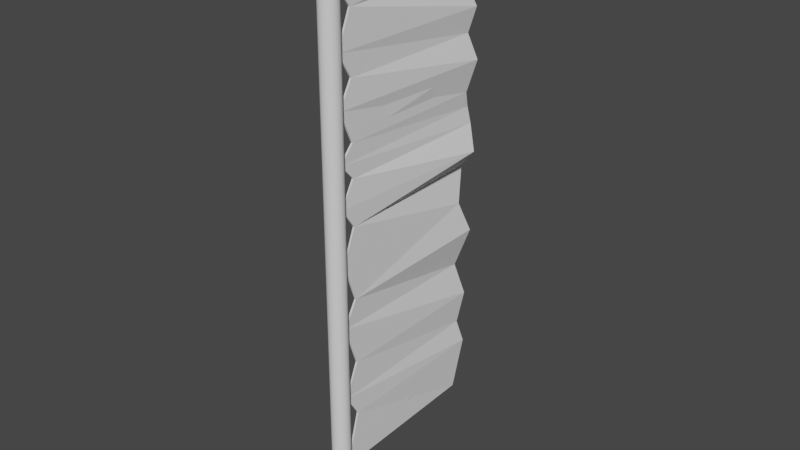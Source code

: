 # Source: Windmill.blend  (saved by Blender 2.80.75; exported with 4.5.12 LTS)
import bpy
from mathutils import Matrix  # noqa: F401  (used for matrix-valued properties, if any)

bpy.ops.wm.read_factory_settings(use_empty=True)
scene = bpy.context.scene
scene.name = 'Scene'

# ---- collections
col_collection = bpy.data.collections.new('Collection'); scene.collection.children.link(col_collection)

# ---- world
world_world = bpy.data.worlds.new('World'); scene.world = world_world
world_world.use_nodes = True; world_world.node_tree.nodes.clear()
_N = world_world.node_tree.nodes; _L = world_world.node_tree.links
n0 = _N.new('ShaderNodeOutputWorld'); n0.name = 'World Output'; n0.location = (300, 300)
n1 = _N.new('ShaderNodeBackground'); n1.name = 'Background'; n1.location = (10, 300)
n1.inputs[0].default_value = (0.05088, 0.05088, 0.05088, 1.0)
_L.new(n1.outputs[0], n0.inputs[0])
n0.is_active_output = True
world_world.color = (0.05088, 0.05088, 0.05088)
world_world.use_sun_shadow = False
world_world.sun_shadow_jitter_overblur = 0.0

# ---- meshes
me_cylinder = bpy.data.meshes.new('Cylinder')
me_cylinder.from_pydata([(0.0, 1.0, -1.0), (0.0, 1.0, 1.0), (0.1951, 0.9808, -1.0), (0.1951, 0.9808, 1.0), (0.3827, 0.9239, -1.0), (0.3827, 0.9239, 1.0), (0.5556, 0.8315, -1.0), (0.5556, 0.8315, 1.0), (0.7071, 0.7071, -1.0), (0.7071, 0.7071, 1.0), (0.8315, 0.5556, -1.0), (0.8315, 0.5556, 1.0), (0.9239, 0.3827, -1.0), (0.9239, 0.3827, 1.0), (0.9808, 0.1951, -1.0), (0.9808, 0.1951, 1.0), (1.0, 7.55e-08, -1.0), (1.0, 7.55e-08, 1.0), (0.9808, -0.1951, -1.0), (0.9808, -0.1951, 1.0), (0.9239, -0.3827, -1.0), (0.9239, -0.3827, 1.0), (0.8315, -0.5556, -1.0), (0.8315, -0.5556, 1.0), (0.7071, -0.7071, -1.0), (0.7071, -0.7071, 1.0), (0.5556, -0.8315, -1.0), (0.5556, -0.8315, 1.0), (0.3827, -0.9239, -1.0), (0.3827, -0.9239, 1.0), (0.1951, -0.9808, -1.0), (0.1951, -0.9808, 1.0), (-3.258e-07, -1.0, -1.0), (-3.258e-07, -1.0, 1.0), (-0.1951, -0.9808, -1.0), (-0.1951, -0.9808, 1.0), (-0.3827, -0.9239, -1.0), (-0.3827, -0.9239, 1.0), (-0.5556, -0.8315, -1.0), (-0.5556, -0.8315, 1.0), (-0.7071, -0.7071, -1.0), (-0.7071, -0.7071, 1.0), (-0.8315, -0.5556, -1.0), (-0.8315, -0.5556, 1.0), (-0.9239, -0.3827, -1.0), (-0.9239, -0.3827, 1.0), (-0.9808, -0.1951, -1.0), (-0.9808, -0.1951, 1.0), (-1.0, 9.656e-07, -1.0), (-1.0, 9.656e-07, 1.0), (-0.9808, 0.1951, -1.0), (-0.9808, 0.1951, 1.0), (-0.9239, 0.3827, -1.0), (-0.9239, 0.3827, 1.0), (-0.8315, 0.5556, -1.0), (-0.8315, 0.5556, 1.0), (-0.7071, 0.7071, -1.0), (-0.7071, 0.7071, 1.0), (-0.5556, 0.8315, -1.0), (-0.5556, 0.8315, 1.0), (-0.3827, 0.9239, -1.0), (-0.3827, 0.9239, 1.0), (-0.1951, 0.9808, -1.0), (-0.1951, 0.9808, 1.0), (-1.885, -3.205, 0.991), (-1.885, -3.205, 1.001), (-1.885, 21.92, 0.991), (-1.885, 21.92, 1.001), (1.885, -3.205, 0.991), (1.885, -3.205, 1.001), (1.885, 21.92, 0.991), (1.885, 21.92, 1.001)], [], [(0, 1, 3, 2), (2, 3, 5, 4), (4, 5, 7, 6), (6, 7, 9, 8), (8, 9, 11, 10), (10, 11, 13, 12), (12, 13, 15, 14), (14, 15, 17, 16), (16, 17, 19, 18), (18, 19, 21, 20), (20, 21, 23, 22), (22, 23, 25, 24), (24, 25, 27, 26), (26, 27, 29, 28), (28, 29, 31, 30), (30, 31, 33, 32), (32, 33, 35, 34), (34, 35, 37, 36), (36, 37, 39, 38), (38, 39, 41, 40), (40, 41, 43, 42), (42, 43, 45, 44), (44, 45, 47, 46), (46, 47, 49, 48), (48, 49, 51, 50), (50, 51, 53, 52), (52, 53, 55, 54), (54, 55, 57, 56), (56, 57, 59, 58), (58, 59, 61, 60), (3, 1, 63, 61, 59, 57, 55, 53, 51, 49, 47, 45, 43, 41, 39, 37, 35, 33, 31, 29, 27, 25, 23, 21, 19, 17, 15, 13, 11, 9, 7, 5), (60, 61, 63, 62), (62, 63, 1, 0), (0, 2, 4, 6, 8, 10, 12, 14, 16, 18, 20, 22, 24, 26, 28, 30, 32, 34, 36, 38, 40, 42, 44, 46, 48, 50, 52, 54, 56, 58, 60, 62), (64, 65, 67, 66), (66, 67, 71, 70), (70, 71, 69, 68), (68, 69, 65, 64), (66, 70, 68, 64), (71, 67, 65, 69)])
_uv = me_cylinder.uv_layers.new(name='UVMap')
_uv.uv.foreach_set('vector', [1.0, 0.5, 1.0, 1.0, 0.9688, 1.0, 0.9688, 0.5, 0.9688, 0.5, 0.9688, 1.0, 0.9375, 1.0, 0.9375, 0.5, 0.9375, 0.5, 0.9375, 1.0, 0.9062, 1.0, 0.9062, 0.5, 0.9062, 0.5, 0.9062, 1.0, 0.875, 1.0, 0.875, 0.5, 0.875, 0.5, 0.875, 1.0, 0.8438, 1.0, 0.8438, 0.5, 0.8438, 0.5, 0.8438, 1.0, 0.8125, 1.0, 0.8125, 0.5, 0.8125, 0.5, 0.8125, 1.0, 0.7812, 1.0, 0.7812, 0.5, 0.7812, 0.5, 0.7812, 1.0, 0.75, 1.0, 0.75, 0.5, 0.75, 0.5, 0.75, 1.0, 0.7188, 1.0, 0.7188, 0.5, 0.7188, 0.5, 0.7188, 1.0, 0.6875, 1.0, 0.6875, 0.5, 0.6875, 0.5, 0.6875, 1.0, 0.6562, 1.0, 0.6562, 0.5, 0.6562, 0.5, 0.6562, 1.0, 0.625, 1.0, 0.625, 0.5, 0.625, 0.5, 0.625, 1.0, 0.5938, 1.0, 0.5938, 0.5, 0.5938, 0.5, 0.5938, 1.0, 0.5625, 1.0, 0.5625, 0.5, 0.5625, 0.5, 0.5625, 1.0, 0.5312, 1.0, 0.5312, 0.5, 0.5312, 0.5, 0.5312, 1.0, 0.5, 1.0, 0.5, 0.5, 0.5, 0.5, 0.5, 1.0, 0.4688, 1.0, 0.4688, 0.5, 0.4688, 0.5, 0.4688, 1.0, 0.4375, 1.0, 0.4375, 0.5, 0.4375, 0.5, 0.4375, 1.0, 0.4062, 1.0, 0.4062, 0.5, 0.4062, 0.5, 0.4062, 1.0, 0.375, 1.0, 0.375, 0.5, 0.375, 0.5, 0.375, 1.0, 0.3438, 1.0, 0.3438, 0.5, 0.3438, 0.5, 0.3438, 1.0, 0.3125, 1.0, 0.3125, 0.5, 0.3125, 0.5, 0.3125, 1.0, 0.2812, 1.0, 0.2812, 0.5, 0.2812, 0.5, 0.2812, 1.0, 0.25, 1.0, 0.25, 0.5, 0.25, 0.5, 0.25, 1.0, 0.2188, 1.0, 0.2188, 0.5, 0.2188, 0.5, 0.2188, 1.0, 0.1875, 1.0, 0.1875, 0.5, 0.1875, 0.5, 0.1875, 1.0, 0.1562, 1.0, 0.1562, 0.5, 0.1562, 0.5, 0.1562, 1.0, 0.125, 1.0, 0.125, 0.5, 0.125, 0.5, 0.125, 1.0, 0.09375, 1.0, 0.09375, 0.5, 0.09375, 0.5, 0.09375, 1.0, 0.0625, 1.0, 0.0625, 0.5, 0.2968, 0.4854, 0.25, 0.49, 0.2032, 0.4854, 0.1582, 0.4717, 0.1167, 0.4496, 0.08029, 0.4197, 0.05045, 0.3833, 0.02827, 0.3418, 0.01461, 0.2968, 0.01, 0.25, 0.01461, 0.2032, 0.02827, 0.1582, 0.05045, 0.1167, 0.08029, 0.08029, 0.1167, 0.05045, 0.1582, 0.02827, 0.2032, 0.01461, 0.25, 0.01, 0.2968, 0.01461, 0.3418, 0.02827, 0.3833, 0.05045, 0.4197, 0.08029, 0.4496, 0.1167, 0.4717, 0.1582, 0.4854, 0.2032, 0.49, 0.25, 0.4854, 0.2968, 0.4717, 0.3418, 0.4496, 0.3833, 0.4197, 0.4197, 0.3833, 0.4496, 0.3418, 0.4717, 0.0625, 0.5, 0.0625, 1.0, 0.03125, 1.0, 0.03125, 0.5, 0.03125, 0.5, 0.03125, 1.0, 0.0, 1.0, 0.0, 0.5, 0.75, 0.49, 0.7968, 0.4854, 0.8418, 0.4717, 0.8833, 0.4496, 0.9197, 0.4197, 0.9496, 0.3833, 0.9717, 0.3418, 0.9854, 0.2968, 0.99, 0.25, 0.9854, 0.2032, 0.9717, 0.1582, 0.9496, 0.1167, 0.9197, 0.08029, 0.8833, 0.05045, 0.8418, 0.02827, 0.7968, 0.01461, 0.75, 0.01, 0.7032, 0.01461, 0.6582, 0.02827, 0.6167, 0.05045, 0.5803, 0.08029, 0.5504, 0.1167, 0.5283, 0.1582, 0.5146, 0.2032, 0.51, 0.25, 0.5146, 0.2968, 0.5283, 0.3418, 0.5504, 0.3833, 0.5803, 0.4197, 0.6167, 0.4496, 0.6582, 0.4717, 0.7032, 0.4854, 0.375, 0.0, 0.625, 0.0, 0.625, 0.25, 0.375, 0.25, 0.375, 0.25, 0.625, 0.25, 0.625, 0.5, 0.375, 0.5, 0.375, 0.5, 0.625, 0.5, 0.625, 0.75, 0.375, 0.75, 0.375, 0.75, 0.625, 0.75, 0.625, 1.0, 0.375, 1.0, 0.125, 0.5, 0.375, 0.5, 0.375, 0.75, 0.125, 0.75, 0.625, 0.5, 0.875, 0.5, 0.875, 0.75, 0.625, 0.75])
me_cylinder.use_remesh_preserve_volume = False
me_cylinder.use_remesh_preserve_attributes = False
me_cylinder.use_mirror_vertex_groups = False
me_cylinder.update()
me_cube_002 = bpy.data.meshes.new('Cube.002')
me_cube_002.from_pydata([(-1.0, -1.186, -1.0), (-1.0, -1.191, 1.0), (-4.957, 0.8335, -1.0), (-1.0, 1.0, 1.0), (1.0, -1.186, -1.0), (1.0, -1.191, 1.0), (-3.414, 0.876, -1.0), (1.0, 1.0, 1.0), (-1.0, -1.0, 0.9162), (-5.093, 0.8966, 0.9162), (-0.7119, 0.9422, 0.9162), (1.0, -1.0, 0.9162), (-1.0, 1.0, 0.8542), (1.0, 1.0, 0.8542), (1.0, -1.176, 0.8542), (-1.0, -1.176, 0.8542), (-7.162, 0.8384, 0.7717), (-5.987, 0.8684, 0.7717), (1.0, -1.0, 0.7717), (-1.0, -1.0, 0.7717), (2.173, 1.0, 0.6334), (5.972, 1.0, 0.6334), (1.0, -1.182, 0.6334), (-1.0, -1.179, 0.6334), (-4.245, 0.9373, 0.5373), (1.0, 0.9267, 0.5373), (1.0, -1.0, 0.5373), (-1.0, -1.0, 0.5373), (6.144, 1.0, 0.4365), (8.861, 1.0, 0.4365), (1.0, -1.177, 0.4365), (-1.0, -1.175, 0.4365), (-1.0, 0.9003, 0.3107), (1.0, 0.9254, 0.3107), (1.0, -1.0, 0.3107), (-1.0, -1.0, 0.3107), (-5.142, 1.0, 0.2453), (-1.757, 1.0, 0.2453), (1.0, -1.179, 0.2453), (-1.0, -1.182, 0.2453), (-2.387, 1.037, 0.1801), (1.0, 1.024, 0.1801), (1.0, -1.0, 0.1801), (-1.0, -1.0, 0.1801), (8.956, 0.9103, 0.08223), (12.2, 0.9364, 0.08223), (1.0, -1.185, 0.08223), (-1.0, -1.173, 0.08223), (-13.12, 1.0, -0.001934), (-7.536, 1.0, -0.001934), (1.0, -1.0, -0.001934), (-1.0, -1.0, -0.001934), (-1.0, 0.8186, -0.1353), (1.0, 0.8368, -0.1353), (1.0, -1.17, -0.1353), (-1.0, -1.163, -0.1353), (2.72, 1.0, -0.2728), (6.19, 1.0, -0.2648), (1.0, -1.0, -0.2914), (-1.0, -1.0, -0.2914), (-11.42, 0.8683, -0.4253), (-7.205, 0.9098, -0.4253), (1.0, -1.177, -0.3907), (-1.0, -1.176, -0.3907), (-1.0, 1.0, -0.5582), (1.0, 1.0, -0.5582), (1.0, -1.0, -0.5582), (-1.0, -1.0, -0.5582), (-7.656, 0.9254, -0.6907), (-3.42, 0.9264, -0.6907), (1.0, -1.185, -0.6907), (-1.0, -1.175, -0.6907), (-1.0, 1.0, -0.7865), (1.0, 1.0, -0.7865), (1.0, -1.0, -0.7865), (-1.0, -1.0, -0.7865)], [], [(8, 1, 3, 9), (9, 3, 7, 10), (10, 7, 5, 11), (11, 5, 1, 8), (2, 6, 4, 0), (7, 3, 1, 5), (14, 11, 8, 15), (13, 10, 11, 14), (12, 9, 10, 13), (15, 8, 9, 12), (19, 15, 12, 16), (16, 12, 13, 17), (17, 13, 14, 18), (18, 14, 15, 19), (22, 18, 19, 23), (21, 17, 18, 22), (20, 16, 17, 21), (23, 19, 16, 20), (27, 23, 20, 24), (24, 20, 21, 25), (25, 21, 22, 26), (26, 22, 23, 27), (30, 26, 27, 31), (29, 25, 26, 30), (28, 24, 25, 29), (31, 27, 24, 28), (35, 31, 28, 32), (32, 28, 29, 33), (33, 29, 30, 34), (34, 30, 31, 35), (38, 34, 35, 39), (37, 33, 34, 38), (36, 32, 33, 37), (39, 35, 32, 36), (43, 39, 36, 40), (40, 36, 37, 41), (41, 37, 38, 42), (42, 38, 39, 43), (46, 42, 43, 47), (45, 41, 42, 46), (44, 40, 41, 45), (47, 43, 40, 44), (51, 47, 44, 48), (48, 44, 45, 49), (49, 45, 46, 50), (50, 46, 47, 51), (54, 50, 51, 55), (53, 49, 50, 54), (52, 48, 49, 53), (55, 51, 48, 52), (59, 55, 52, 56), (56, 52, 53, 57), (57, 53, 54, 58), (58, 54, 55, 59), (62, 58, 59, 63), (61, 57, 58, 62), (60, 56, 57, 61), (63, 59, 56, 60), (67, 63, 60, 64), (64, 60, 61, 65), (65, 61, 62, 66), (66, 62, 63, 67), (70, 66, 67, 71), (69, 65, 66, 70), (68, 64, 65, 69), (71, 67, 64, 68), (75, 71, 68, 72), (72, 68, 69, 73), (73, 69, 70, 74), (74, 70, 71, 75), (4, 74, 75, 0), (6, 73, 74, 4), (2, 72, 73, 6), (0, 75, 72, 2)])
_uv = me_cube_002.uv_layers.new(name='UVMap')
_uv.uv.foreach_set('vector', [0.6145, 0.0, 0.625, 0.0, 0.625, 0.25, 0.6145, 0.25, 0.6145, 0.25, 0.625, 0.25, 0.625, 0.5, 0.6145, 0.5, 0.6145, 0.5, 0.625, 0.5, 0.625, 0.75, 0.6145, 0.75, 0.6145, 0.75, 0.625, 0.75, 0.625, 1.0, 0.6145, 1.0, 0.125, 0.5, 0.375, 0.5, 0.375, 0.75, 0.125, 0.75, 0.625, 0.5, 0.875, 0.5, 0.875, 0.75, 0.625, 0.75, 0.6068, 0.75, 0.6145, 0.75, 0.6145, 1.0, 0.6068, 1.0, 0.6068, 0.5, 0.6145, 0.5, 0.6145, 0.75, 0.6068, 0.75, 0.6068, 0.25, 0.6145, 0.25, 0.6145, 0.5, 0.6068, 0.5, 0.6068, 0.0, 0.6145, 0.0, 0.6145, 0.25, 0.6068, 0.25, 0.5965, 0.0, 0.6068, 0.0, 0.6068, 0.25, 0.5965, 0.25, 0.5965, 0.25, 0.6068, 0.25, 0.6068, 0.5, 0.5965, 0.5, 0.5965, 0.5, 0.6068, 0.5, 0.6068, 0.75, 0.5965, 0.75, 0.5965, 0.75, 0.6068, 0.75, 0.6068, 1.0, 0.5965, 1.0, 0.5792, 0.75, 0.5965, 0.75, 0.5965, 1.0, 0.5792, 1.0, 0.5792, 0.5, 0.5965, 0.5, 0.5965, 0.75, 0.5792, 0.75, 0.5792, 0.25, 0.5965, 0.25, 0.5965, 0.5, 0.5792, 0.5, 0.5792, 0.0, 0.5965, 0.0, 0.5965, 0.25, 0.5792, 0.25, 0.5672, 0.0, 0.5792, 0.0, 0.5792, 0.25, 0.5672, 0.25, 0.5672, 0.25, 0.5792, 0.25, 0.5792, 0.5, 0.5672, 0.5, 0.5672, 0.5, 0.5792, 0.5, 0.5792, 0.75, 0.5672, 0.75, 0.5672, 0.75, 0.5792, 0.75, 0.5792, 1.0, 0.5672, 1.0, 0.5546, 0.75, 0.5672, 0.75, 0.5672, 1.0, 0.5546, 1.0, 0.5546, 0.5, 0.5672, 0.5, 0.5672, 0.75, 0.5546, 0.75, 0.5546, 0.25, 0.5672, 0.25, 0.5672, 0.5, 0.5546, 0.5, 0.5546, 0.0, 0.5672, 0.0, 0.5672, 0.25, 0.5546, 0.25, 0.5388, 0.0, 0.5546, 0.0, 0.5546, 0.25, 0.5388, 0.25, 0.5388, 0.25, 0.5546, 0.25, 0.5546, 0.5, 0.5388, 0.5, 0.5388, 0.5, 0.5546, 0.5, 0.5546, 0.75, 0.5388, 0.75, 0.5388, 0.75, 0.5546, 0.75, 0.5546, 1.0, 0.5388, 1.0, 0.5307, 0.75, 0.5388, 0.75, 0.5388, 1.0, 0.5307, 1.0, 0.5307, 0.5, 0.5388, 0.5, 0.5388, 0.75, 0.5307, 0.75, 0.5307, 0.25, 0.5388, 0.25, 0.5388, 0.5, 0.5307, 0.5, 0.5307, 0.0, 0.5388, 0.0, 0.5388, 0.25, 0.5307, 0.25, 0.5225, 0.0, 0.5307, 0.0, 0.5307, 0.25, 0.5225, 0.25, 0.5225, 0.25, 0.5307, 0.25, 0.5307, 0.5, 0.5225, 0.5, 0.5225, 0.5, 0.5307, 0.5, 0.5307, 0.75, 0.5225, 0.75, 0.5225, 0.75, 0.5307, 0.75, 0.5307, 1.0, 0.5225, 1.0, 0.5103, 0.75, 0.5225, 0.75, 0.5225, 1.0, 0.5103, 1.0, 0.5103, 0.5, 0.5225, 0.5, 0.5225, 0.75, 0.5103, 0.75, 0.5103, 0.25, 0.5225, 0.25, 0.5225, 0.5, 0.5103, 0.5, 0.5103, 0.0, 0.5225, 0.0, 0.5225, 0.25, 0.5103, 0.25, 0.4998, 0.0, 0.5103, 0.0, 0.5103, 0.25, 0.4998, 0.25, 0.4998, 0.25, 0.5103, 0.25, 0.5103, 0.5, 0.4998, 0.5, 0.4998, 0.5, 0.5103, 0.5, 0.5103, 0.75, 0.4998, 0.75, 0.4998, 0.75, 0.5103, 0.75, 0.5103, 1.0, 0.4998, 1.0, 0.4831, 0.75, 0.4998, 0.75, 0.4998, 1.0, 0.4831, 1.0, 0.4831, 0.5, 0.4998, 0.5, 0.4998, 0.75, 0.4831, 0.75, 0.4831, 0.25, 0.4998, 0.25, 0.4998, 0.5, 0.4831, 0.5, 0.4831, 0.0, 0.4998, 0.0, 0.4998, 0.25, 0.4831, 0.25, 0.4636, 0.0, 0.4831, 0.0, 0.4831, 0.25, 0.4636, 0.25, 0.4636, 0.25, 0.4831, 0.25, 0.4831, 0.5, 0.4636, 0.5, 0.4636, 0.5, 0.4831, 0.5, 0.4831, 0.75, 0.4636, 0.75, 0.4636, 0.75, 0.4831, 0.75, 0.4831, 1.0, 0.4636, 1.0, 0.4512, 0.75, 0.4636, 0.75, 0.4636, 1.0, 0.4512, 1.0, 0.4512, 0.5, 0.4636, 0.5, 0.4636, 0.75, 0.4512, 0.75, 0.4512, 0.25, 0.4636, 0.25, 0.4636, 0.5, 0.4512, 0.5, 0.4512, 0.0, 0.4636, 0.0, 0.4636, 0.25, 0.4512, 0.25, 0.4302, 0.0, 0.4512, 0.0, 0.4512, 0.25, 0.4302, 0.25, 0.4302, 0.25, 0.4512, 0.25, 0.4512, 0.5, 0.4302, 0.5, 0.4302, 0.5, 0.4512, 0.5, 0.4512, 0.75, 0.4302, 0.75, 0.4302, 0.75, 0.4512, 0.75, 0.4512, 1.0, 0.4302, 1.0, 0.4137, 0.75, 0.4302, 0.75, 0.4302, 1.0, 0.4137, 1.0, 0.4137, 0.5, 0.4302, 0.5, 0.4302, 0.75, 0.4137, 0.75, 0.4137, 0.25, 0.4302, 0.25, 0.4302, 0.5, 0.4137, 0.5, 0.4137, 0.0, 0.4302, 0.0, 0.4302, 0.25, 0.4137, 0.25, 0.4017, 0.0, 0.4137, 0.0, 0.4137, 0.25, 0.4017, 0.25, 0.4017, 0.25, 0.4137, 0.25, 0.4137, 0.5, 0.4017, 0.5, 0.4017, 0.5, 0.4137, 0.5, 0.4137, 0.75, 0.4017, 0.75, 0.4017, 0.75, 0.4137, 0.75, 0.4137, 1.0, 0.4017, 1.0, 0.375, 0.75, 0.4017, 0.75, 0.4017, 1.0, 0.375, 1.0, 0.375, 0.5, 0.4017, 0.5, 0.4017, 0.75, 0.375, 0.75, 0.375, 0.25, 0.4017, 0.25, 0.4017, 0.5, 0.375, 0.5, 0.375, 0.0, 0.4017, 0.0, 0.4017, 0.25, 0.375, 0.25])
me_cube_002.use_remesh_preserve_volume = False
me_cube_002.use_remesh_preserve_attributes = False
me_cube_002.use_mirror_vertex_groups = False
me_cube_002.update()

# ---- objects
ob_cylinder = bpy.data.objects.new('Cylinder', me_cylinder)
ob_cube = bpy.data.objects.new('Cube', me_cube_002)

# ---- transforms, parenting, visibility, modifiers, constraints
ob_cylinder.location = (0.0, 0.0, 0.0)
ob_cylinder.scale = (0.05572, 0.05572, 1.758)
ob_cylinder.lineart.crease_threshold = 0.0
ob_cube.location = (0.0, 0.6384, 0.1429)
ob_cube.scale = (0.005564, 0.4971, 1.526)
ob_cube.lineart.crease_threshold = 0.0

# ---- collection membership
col_collection.objects.link(ob_cylinder)
col_collection.objects.link(ob_cube)

# ---- scene / render settings (as saved in the file)
scene.frame_start = 1; scene.frame_end = 250; scene.frame_set(1)
scene.render.engine = 'BLENDER_EEVEE_NEXT'
scene.cycles.use_denoising = False
scene.cycles.samples = 128
scene.cycles.sampling_pattern = 'TABULATED_SOBOL'
scene.cycles.use_adaptive_sampling = False
scene.cycles.use_light_tree = False
scene.view_settings.view_transform = 'Filmic'
bpy.context.view_layer.update()

# ---- added for rendering (the .blend has no active camera and no usable light): camera, sun
cam_auto = bpy.data.cameras.new('AutoCamera')
cam_auto.lens = 50.0
cam_auto.sensor_width = 36.0
cam_auto.clip_end = 1000.0
ob_auto_camera = bpy.data.objects.new('AutoCamera', cam_auto)
scene.collection.objects.link(ob_auto_camera)
ob_auto_camera.location = (3.50843, -3.68876, 2.80733)
ob_auto_camera.rotation_euler = (1.09748, -7.21219e-08, 0.694738)
scene.camera = ob_auto_camera
light_auto_sun = bpy.data.lights.new('AutoSun', 'SUN')
light_auto_sun.energy = 3.0
light_auto_sun.angle = 0.0523599
ob_auto_sun = bpy.data.objects.new('AutoSun', light_auto_sun)
scene.collection.objects.link(ob_auto_sun)
ob_auto_sun.rotation_euler = (0.872665, 0.174533, 0.523599)
bpy.context.view_layer.update()
